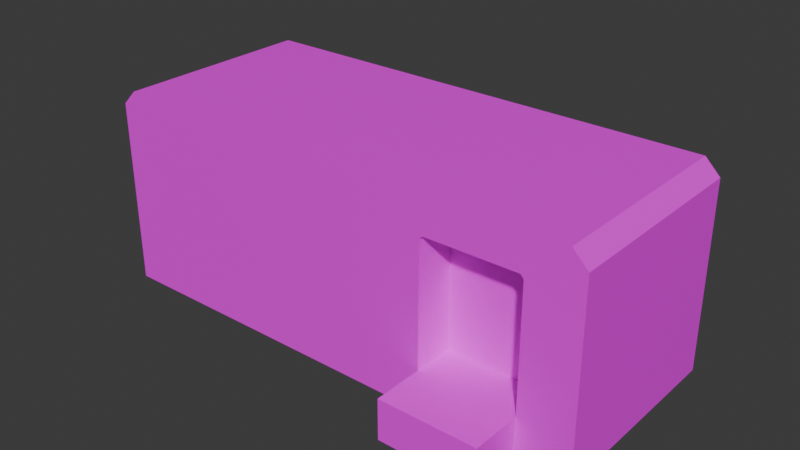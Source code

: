 # Source: OneByTwoAsym.blend  (saved by Blender 5.0.119; exported with 4.5.12 LTS)
import bpy
from mathutils import Matrix  # noqa: F401  (used for matrix-valued properties, if any)

bpy.ops.wm.read_factory_settings(use_empty=True)
scene = bpy.context.scene
scene.name = 'Scene'

# ---- collections
col_collection = bpy.data.collections.new('Collection'); scene.collection.children.link(col_collection)

# ---- images (referenced by path relative to the original .blend; pixels are not part of the script)
import os
ASSET_DIR = os.environ.get("B2B_ASSET_DIR", "")  # directory of the original .blend (textures are referenced by path, not embedded)
HERE = os.path.dirname(os.path.abspath(__file__))  # packed textures are extracted next to this script under _unpacked/

def load_image(name, relpath, width, height, colorspace="sRGB"):
    """Load a texture the original file referenced (path relative to the .blend, or extracted next to this script)."""
    p = next((c for c in (os.path.join(HERE, relpath), os.path.join(ASSET_DIR, relpath)) if relpath and os.path.exists(c)), "")
    if p:
        img = bpy.data.images.load(p, check_existing=True)
        img.name = name
    else:  # same state as the original file: an image datablock whose file is absent (Cycles renders it pink)
        img = bpy.data.images.new(name, width, height)
        img.source = "FILE"
        img.filepath = "//" + (relpath or name)
    img.colorspace_settings.name = colorspace
    return img
img_base_material_base_color_001 = load_image('Base Material Base Color.001', 'missing.png', 1024, 1024, 'sRGB')

# ---- materials (node trees are filled in below, after node groups)
mat_base_material_001 = bpy.data.materials.new('Base Material.001')

# ---- material node trees
mat_base_material_001.use_nodes = True; mat_base_material_001.node_tree.nodes.clear()
_N = mat_base_material_001.node_tree.nodes; _L = mat_base_material_001.node_tree.links
n0 = _N.new('ShaderNodeBsdfPrincipled'); n0.name = 'Principled BSDF'; n0.location = (-200, 100)
n1 = _N.new('ShaderNodeOutputMaterial'); n1.name = 'Material Output'; n1.location = (200, 100)
n2 = _N.new('ShaderNodeTexImage'); n2.name = 'Image Texture'; n2.location = (-490, 80)
n2.image = img_base_material_base_color_001
_L.new(n0.outputs[0], n1.inputs[0])
_L.new(n2.outputs[0], n0.inputs[0])
n1.is_active_output = True

# ---- world
world_world = bpy.data.worlds.new('World'); scene.world = world_world
world_world.use_nodes = True; world_world.node_tree.nodes.clear()
_N = world_world.node_tree.nodes; _L = world_world.node_tree.links
n0 = _N.new('ShaderNodeOutputWorld'); n0.name = 'World Output'; n0.location = (200, 100)
n1 = _N.new('ShaderNodeBackground'); n1.name = 'Background'; n1.location = (-200, 100)
n1.inputs[0].default_value = (0.05088, 0.05088, 0.05088, 1.0)
_L.new(n1.outputs[0], n0.inputs[0])
n0.is_active_output = True
world_world.color = (0.05088, 0.05088, 0.05088)
world_world.sun_shadow_jitter_overblur = 0.0

# ---- meshes
me_cube_004 = bpy.data.meshes.new('Cube.004')
me_cube_004.from_pydata([(1.0, 1.0, -1.0), (-1.0, 1.0, -1.0), (1.0, 1.0, 0.85), (0.85, 1.0, 1.0), (-0.85, 1.0, 1.0), (-1.0, 1.0, 0.85), (1.0, 1.0, -1.0), (-1.0, 1.0, -1.0), (-0.48, -1.0, -0.6), (0.48, -1.0, -0.6), (-0.4472, -1.0, 0.64), (-0.48, -1.0, 0.6072), (0.48, -1.0, 0.6072), (0.4472, -1.0, 0.64), (-1.0, -1.0, -1.0), (1.0, -1.0, -1.0), (-1.0, -1.0, 0.85), (-0.85, -1.0, 1.0), (0.85, -1.0, 1.0), (1.0, -1.0, 0.85), (-0.48, -1.0, 0.6072), (-0.48, -1.0, 0.6072), (-0.4472, -1.0, 0.64), (0.4472, -1.0, 0.64), (0.48, -1.0, 0.6072), (0.48, -1.0, 0.6072), (-0.48, -1.0, 0.6072), (-0.48, -1.0, 0.6072), (-0.4472, -1.0, 0.64), (-0.4472, -1.0, 0.64), (0.48, -1.0, 0.6072), (0.48, -1.0, 0.6072), (0.4472, -1.0, 0.64), (0.4472, -1.0, 0.64), (0.4472, -1.0, 0.64), (-0.4472, -1.0, 0.64), (0.48, -1.0, 0.6072), (0.48, -1.0, 0.6072), (-0.48, -1.0, 0.6072), (-0.48, -1.0, 0.6072), (-0.4472, -1.0, 0.64), (0.4472, -1.0, 0.64), (0.48, -1.0, 0.6072), (0.48, -1.0, 0.6072), (0.4472, -1.0, 0.64), (0.4472, -1.0, 0.64), (-0.4472, -1.0, 0.64), (-0.4472, -1.0, 0.64), (0.4472, -1.0, 0.64), (0.4472, -1.0, 0.64), (-0.4472, -1.0, 0.64), (0.4472, -1.0, 0.64), (0.48, -1.0, 0.6072), (0.48, -1.0, 0.6072), (-0.4472, -1.0, 0.64), (-0.4472, -1.0, 0.64), (-0.48, -1.0, 0.6072), (-0.48, -1.0, 0.6072), (-0.48, -1.0, 0.6072), (-0.48, -1.0, 0.6072), (-0.48, -0.6, -0.6), (0.4472, -1.0, 0.64), (0.48, -0.6, 0.6072), (0.48, -1.0, -0.6006), (-0.48, -0.6, -0.603), (-0.4472, -1.0, 0.64), (0.48, -0.6, -0.6), (-0.48, -1.0, -0.603), (-0.48, -1.0, 0.6072), (0.48, -1.0, 0.6072), (0.48, -1.0, -0.6), (-0.48, -1.0, -0.6), (0.4472, -0.6, 0.64), (-0.4472, -0.6, 0.64), (-0.48, -0.6, 0.6072), (0.48, -0.6, -0.6006), (-1.0, -1.0, -1.0), (1.0, -1.0, -1.0), (-0.48, -1.0, -1.0), (0.48, -1.0, -1.0), (-0.48, -1.5, -0.6), (0.48, -1.5, -0.6), (-0.48, -1.5, -1.0), (0.48, -1.5, -1.0), (-2.52, 1.0, -0.6), (-3.48, 1.0, -0.6), (-2.553, 1.0, 0.64), (-2.52, 1.0, 0.6072), (-3.48, 1.0, 0.6072), (-3.447, 1.0, 0.64), (-2.0, 1.0, -1.0), (-4.0, 1.0, -1.0), (-2.0, 1.0, 0.85), (-2.15, 1.0, 1.0), (-3.85, 1.0, 1.0), (-4.0, 1.0, 0.85), (-2.52, 1.0, 0.6072), (-2.52, 1.0, 0.6072), (-2.553, 1.0, 0.64), (-3.447, 1.0, 0.64), (-3.48, 1.0, 0.6072), (-3.48, 1.0, 0.6072), (-2.52, 1.0, 0.6072), (-2.52, 1.0, 0.6072), (-2.553, 1.0, 0.64), (-2.553, 1.0, 0.64), (-3.48, 1.0, 0.6072), (-3.48, 1.0, 0.6072), (-3.447, 1.0, 0.64), (-3.447, 1.0, 0.64), (-3.447, 1.0, 0.64), (-2.553, 1.0, 0.64), (-3.48, 1.0, 0.6072), (-3.48, 1.0, 0.6072), (-2.52, 1.0, 0.6072), (-2.52, 1.0, 0.6072), (-2.553, 1.0, 0.64), (-3.447, 1.0, 0.64), (-3.48, 1.0, 0.6072), (-3.48, 1.0, 0.6072), (-3.447, 1.0, 0.64), (-3.447, 1.0, 0.64), (-2.553, 1.0, 0.64), (-2.553, 1.0, 0.64), (-3.447, 1.0, 0.64), (-3.447, 1.0, 0.64), (-2.553, 1.0, 0.64), (-3.447, 1.0, 0.64), (-3.48, 1.0, 0.6072), (-3.48, 1.0, 0.6072), (-2.553, 1.0, 0.64), (-2.553, 1.0, 0.64), (-2.52, 1.0, 0.6072), (-2.52, 1.0, 0.6072), (-2.52, 1.0, 0.6072), (-2.52, 1.0, 0.6072), (-2.52, 0.6, -0.6), (-3.447, 1.0, 0.64), (-3.48, 0.6, 0.6072), (-3.48, 1.0, -0.6006), (-2.52, 0.6, -0.603), (-2.553, 1.0, 0.64), (-3.48, 0.6, -0.6), (-2.52, 1.0, -0.603), (-2.52, 1.0, 0.6072), (-3.48, 1.0, 0.6072), (-3.48, 1.0, -0.6), (-2.52, 1.0, -0.6), (-3.447, 0.6, 0.64), (-2.553, 0.6, 0.64), (-2.52, 0.6, 0.6072), (-3.48, 0.6, -0.6006), (-2.0, 1.0, -1.0), (-4.0, 1.0, -1.0), (-2.52, 1.0, -1.0), (-3.48, 1.0, -1.0), (-2.52, 1.5, -0.6), (-3.48, 1.5, -0.6), (-2.52, 1.5, -1.0), (-3.48, 1.5, -1.0), (-3.48, -1.0, -0.6), (-2.52, -1.0, -0.6), (-3.447, -1.0, 0.64), (-3.48, -1.0, 0.6072), (-2.52, -1.0, 0.6072), (-2.553, -1.0, 0.64), (-4.0, -1.0, -1.0), (-2.0, -1.0, -1.0), (-4.0, -1.0, 0.85), (-3.85, -1.0, 1.0), (-2.15, -1.0, 1.0), (-2.0, -1.0, 0.85), (-3.48, -1.0, 0.6072), (-3.48, -1.0, 0.6072), (-3.447, -1.0, 0.64), (-2.553, -1.0, 0.64), (-2.52, -1.0, 0.6072), (-2.52, -1.0, 0.6072), (-3.48, -1.0, 0.6072), (-3.48, -1.0, 0.6072), (-3.447, -1.0, 0.64), (-3.447, -1.0, 0.64), (-2.52, -1.0, 0.6072), (-2.52, -1.0, 0.6072), (-2.553, -1.0, 0.64), (-2.553, -1.0, 0.64), (-2.553, -1.0, 0.64), (-3.447, -1.0, 0.64), (-2.52, -1.0, 0.6072), (-2.52, -1.0, 0.6072), (-3.48, -1.0, 0.6072), (-3.48, -1.0, 0.6072), (-3.447, -1.0, 0.64), (-2.553, -1.0, 0.64), (-2.52, -1.0, 0.6072), (-2.52, -1.0, 0.6072), (-2.553, -1.0, 0.64), (-2.553, -1.0, 0.64), (-3.447, -1.0, 0.64), (-3.447, -1.0, 0.64), (-2.553, -1.0, 0.64), (-2.553, -1.0, 0.64), (-3.447, -1.0, 0.64), (-2.553, -1.0, 0.64), (-2.52, -1.0, 0.6072), (-2.52, -1.0, 0.6072), (-3.447, -1.0, 0.64), (-3.447, -1.0, 0.64), (-3.48, -1.0, 0.6072), (-3.48, -1.0, 0.6072), (-3.48, -1.0, 0.6072), (-3.48, -1.0, 0.6072), (-3.48, -0.6, -0.6), (-2.553, -1.0, 0.64), (-2.52, -0.6, 0.6072), (-2.52, -1.0, -0.6006), (-3.48, -0.6, -0.603), (-3.447, -1.0, 0.64), (-2.52, -0.6, -0.6), (-3.48, -1.0, -0.603), (-3.48, -1.0, 0.6072), (-2.52, -1.0, 0.6072), (-2.52, -1.0, -0.6), (-3.48, -1.0, -0.6), (-2.553, -0.6, 0.64), (-3.447, -0.6, 0.64), (-3.48, -0.6, 0.6072), (-2.52, -0.6, -0.6006), (-4.0, -1.0, -1.0), (-2.0, -1.0, -1.0), (-3.48, -1.0, -1.0), (-2.52, -1.0, -1.0), (-3.48, -1.5, -0.6), (-2.52, -1.5, -0.6), (-3.48, -1.5, -1.0), (-2.52, -1.5, -1.0)], [], [(17, 4, 93, 170), (16, 171, 229, 76), (1, 0, 6, 7), (4, 17, 18, 3), (2, 19, 77, 6), (3, 18, 19, 2), (6, 77, 76, 7), (37, 24, 34, 35, 20, 39, 40, 41), (9, 79, 15), (27, 29, 54, 58), (33, 31, 42, 44), (9, 15, 77, 19, 53, 30, 52, 25, 42, 31, 43, 12, 36, 24, 37, 63, 70), (29, 33, 44, 54), (56, 46, 28, 26), (36, 12, 13, 10, 11, 38, 50, 51), (46, 48, 32, 28), (48, 52, 30, 32), (45, 43, 31, 33), (28, 32, 49, 47), (32, 30, 53, 49), (55, 45, 33, 29), (26, 28, 47, 57), (59, 55, 29, 27), (44, 42, 25, 23), (14, 8, 71, 67, 68, 39, 20, 38, 11, 59, 27, 58, 21, 56, 26, 57, 16, 76), (54, 44, 23, 22), (13, 12, 43, 45), (22, 23, 48, 46), (57, 47, 17, 16), (23, 25, 52, 48), (47, 49, 18, 17), (49, 53, 19, 18), (58, 54, 22, 21), (10, 13, 45, 55), (21, 22, 46, 56), (11, 10, 55, 59), (24, 36, 51, 50, 38, 20, 35, 34), (40, 39, 68, 65), (8, 80, 81, 9, 70, 66, 60, 71), (41, 40, 65, 61), (15, 79, 78, 14, 76, 77), (37, 41, 61, 69), (78, 8, 14), (79, 9, 81, 83), (37, 69, 63), (60, 66, 75, 62, 72, 73, 74, 64), (68, 67, 64, 74), (69, 61, 72, 62), (61, 65, 73, 72), (65, 68, 74, 73), (63, 69, 62, 75), (83, 81, 80, 82), (8, 78, 82, 80), (78, 79, 83, 82), (95, 168, 169, 94), (113, 100, 110, 111, 96, 115, 116, 117), (153, 228, 168, 95), (85, 155, 91), (103, 105, 130, 134), (109, 107, 118, 120), (85, 91, 153, 95, 129, 106, 128, 101, 118, 107, 119, 88, 112, 100, 113, 139, 146), (105, 109, 120, 130), (132, 122, 104, 102), (112, 88, 89, 86, 87, 114, 126, 127), (122, 124, 108, 104), (124, 128, 106, 108), (121, 119, 107, 109), (104, 108, 125, 123), (108, 106, 129, 125), (131, 121, 109, 105), (102, 104, 123, 133), (135, 131, 105, 103), (120, 118, 101, 99), (90, 84, 147, 143, 144, 115, 96, 114, 87, 135, 103, 134, 97, 132, 102, 133, 92, 152), (130, 120, 99, 98), (89, 88, 119, 121), (98, 99, 124, 122), (133, 123, 93, 92), (99, 101, 128, 124), (123, 125, 94, 93), (125, 129, 95, 94), (134, 130, 98, 97), (86, 89, 121, 131), (97, 98, 122, 132), (87, 86, 131, 135), (100, 112, 127, 126, 114, 96, 111, 110), (116, 115, 144, 141), (84, 156, 157, 85, 146, 142, 136, 147), (117, 116, 141, 137), (91, 155, 154, 90, 152, 153), (113, 117, 137, 145), (154, 84, 90), (155, 85, 157, 159), (113, 145, 139), (136, 142, 151, 138, 148, 149, 150, 140), (144, 143, 140, 150), (145, 137, 148, 138), (137, 141, 149, 148), (141, 144, 150, 149), (139, 145, 138, 151), (159, 157, 156, 158), (84, 154, 158, 156), (154, 155, 159, 158), (94, 169, 170, 93), (7, 152, 92, 5), (76, 229, 152, 7), (152, 229, 228, 153), (189, 176, 186, 187, 172, 191, 192, 193), (161, 231, 167), (179, 181, 206, 210), (185, 183, 194, 196), (161, 167, 229, 171, 205, 182, 204, 177, 194, 183, 195, 164, 188, 176, 189, 215, 222), (181, 185, 196, 206), (208, 198, 180, 178), (188, 164, 165, 162, 163, 190, 202, 203), (198, 200, 184, 180), (200, 204, 182, 184), (197, 195, 183, 185), (180, 184, 201, 199), (184, 182, 205, 201), (207, 197, 185, 181), (178, 180, 199, 209), (211, 207, 181, 179), (196, 194, 177, 175), (166, 160, 223, 219, 220, 191, 172, 190, 163, 211, 179, 210, 173, 208, 178, 209, 168, 228), (206, 196, 175, 174), (165, 164, 195, 197), (174, 175, 200, 198), (209, 199, 169, 168), (175, 177, 204, 200), (199, 201, 170, 169), (201, 205, 171, 170), (210, 206, 174, 173), (162, 165, 197, 207), (173, 174, 198, 208), (163, 162, 207, 211), (176, 188, 203, 202, 190, 172, 187, 186), (192, 191, 220, 217), (160, 232, 233, 161, 222, 218, 212, 223), (193, 192, 217, 213), (167, 231, 230, 166, 228, 229), (189, 193, 213, 221), (230, 160, 166), (231, 161, 233, 235), (189, 221, 215), (212, 218, 227, 214, 224, 225, 226, 216), (220, 219, 216, 226), (221, 213, 224, 214), (213, 217, 225, 224), (217, 220, 226, 225), (215, 221, 214, 227), (235, 233, 232, 234), (160, 230, 234, 232), (230, 231, 235, 234), (16, 17, 170, 171), (4, 5, 92, 93), (0, 7, 5, 2, 6, 1), (2, 5, 4, 3)])
_uv = me_cube_004.uv_layers.new(name='UVMap')
_uv.uv.foreach_set('vector', [0.988, 0.3705, 0.741, 0.3705, 0.741, 0.2099, 0.988, 0.2099, 0.01852, 0.3705, 0.01852, 0.247, 0.247, 0.247, 0.247, 0.3705, 0.4755, 0.6175, 0.4755, 0.6175, 0.4755, 0.6175, 0.4755, 0.6175, 0.741, 0.3705, 0.988, 0.3705, 0.988, 0.5804, 0.741, 0.5804, 0.247, 0.8645, 0.247, 0.6175, 0.4755, 0.6175, 0.4755, 0.8645, 0.741, 0.5804, 0.988, 0.5804, 0.988, 0.599, 0.741, 0.599, 0.494, 6.871e-09, 0.741, -4.416e-09, 0.741, 0.247, 0.494, 0.247, 0.4755, 0.6175, 0.4755, 0.6175, 0.4755, 0.6175, 0.4755, 0.6175, 0.4755, 0.6175, 0.4755, 0.6175, 0.4755, 0.6175, 0.4755, 0.6175, 0.1976, 0.5533, 0.247, 0.5533, 0.247, 0.6175, 0.4755, 0.6175, 0.4755, 0.6175, 0.4755, 0.6175, 0.4755, 0.6175, 0.4755, 0.6175, 0.4755, 0.6175, 0.4755, 0.6175, 0.4755, 0.6175, 0.1976, 0.5533, 0.247, 0.6175, 0.247, 0.6175, 0.01852, 0.6175, 0.04852, 0.5533, 0.04852, 0.5533, 0.04852, 0.5533, 0.04852, 0.5533, 0.04852, 0.5533, 0.04852, 0.5533, 0.04852, 0.5533, 0.04852, 0.5533, 0.04852, 0.5533, 0.04852, 0.5533, 0.04852, 0.5533, 0.1977, 0.5533, 0.1976, 0.5533, 0.4755, 0.6175, 0.4755, 0.6175, 0.4755, 0.6175, 0.4755, 0.6175, 0.4755, 0.6175, 0.4755, 0.6175, 0.4755, 0.6175, 0.4755, 0.6175, 0.4755, 0.6175, 0.4755, 0.6175, 0.4755, 0.6175, 0.4755, 0.6175, 0.4755, 0.6175, 0.4755, 0.6175, 0.4755, 0.6175, 0.4755, 0.6175, 0.4755, 0.6175, 0.4755, 0.6175, 0.4755, 0.6175, 0.4755, 0.6175, 0.4755, 0.6175, 0.4755, 0.6175, 0.4755, 0.6175, 0.4755, 0.6175, 0.4755, 0.6175, 0.4755, 0.6175, 0.4755, 0.6175, 0.4755, 0.6175, 0.4755, 0.6175, 0.4755, 0.6175, 0.4755, 0.6175, 0.4755, 0.6175, 0.4755, 0.6175, 0.4755, 0.6175, 0.4755, 0.6175, 0.4755, 0.6175, 0.4755, 0.6175, 0.4755, 0.6175, 0.4755, 0.6175, 0.4755, 0.6175, 0.4755, 0.6175, 0.4755, 0.6175, 0.4755, 0.6175, 0.4755, 0.6175, 0.4755, 0.6175, 0.4755, 0.6175, 0.4755, 0.6175, 0.4755, 0.6175, 0.4755, 0.6175, 0.4755, 0.6175, 0.4755, 0.6175, 0.4755, 0.6175, 0.247, 0.3705, 0.1976, 0.4347, 0.1976, 0.4347, 0.198, 0.4347, 0.04852, 0.4347, 0.04852, 0.4347, 0.04852, 0.4347, 0.04852, 0.4347, 0.04852, 0.4347, 0.04852, 0.4347, 0.04852, 0.4347, 0.04852, 0.4347, 0.04852, 0.4347, 0.04852, 0.4347, 0.04852, 0.4347, 0.04852, 0.4347, 0.01852, 0.3705, 0.247, 0.3705, 0.4755, 0.6175, 0.4755, 0.6175, 0.4755, 0.6175, 0.4755, 0.6175, 0.04446, 0.5492, 0.04852, 0.5533, 0.04852, 0.5533, 0.04446, 0.5492, 0.4755, 0.6175, 0.4755, 0.6175, 0.4755, 0.6175, 0.4755, 0.6175, 0.04852, 0.4347, 0.04446, 0.4388, 2.952e-08, 0.389, 0.01852, 0.3705, 0.4755, 0.6175, 0.4755, 0.6175, 0.4755, 0.6175, 0.4755, 0.6175, 0.04446, 0.4388, 0.04446, 0.5492, 1.367e-08, 0.599, 2.952e-08, 0.389, 0.04446, 0.5492, 0.04852, 0.5533, 0.01852, 0.6175, 1.367e-08, 0.599, 0.4755, 0.6175, 0.4755, 0.6175, 0.4755, 0.6175, 0.4755, 0.6175, 0.4755, 0.6175, 0.4755, 0.6175, 0.4755, 0.6175, 0.4755, 0.6175, 0.4755, 0.6175, 0.4755, 0.6175, 0.4755, 0.6175, 0.4755, 0.6175, 0.04852, 0.4347, 0.04446, 0.4388, 0.04446, 0.4388, 0.04852, 0.4347, 0.4755, 0.6175, 0.4755, 0.6175, 0.4755, 0.6175, 0.4755, 0.6175, 0.4755, 0.6175, 0.4755, 0.6175, 0.4755, 0.6175, 0.4755, 0.6175, 0.4755, 0.6175, 0.4755, 0.6175, 0.4755, 0.6175, 0.4755, 0.6175, 0.5249, 0.771, 0.5866, 0.771, 0.5866, 0.8896, 0.5249, 0.8896, 0.5249, 0.8896, 0.4755, 0.8896, 0.4755, 0.771, 0.5249, 0.771, 0.4755, 0.6175, 0.4755, 0.6175, 0.4755, 0.6175, 0.4755, 0.6175, 0.4755, 0.6175, 0.4755, 0.6175, 0.4755, 0.6175, 0.4755, 0.6175, 0.4755, 0.6175, 0.4755, 0.6175, 0.4755, 0.6175, 0.4755, 0.6175, 0.4755, 0.6175, 0.4755, 0.6175, 0.247, 0.4347, 0.1976, 0.4347, 0.247, 0.3705, 0.7719, 0.9513, 0.7225, 0.9513, 0.7225, 0.8896, 0.7719, 0.8896, 0.4755, 0.6175, 0.4755, 0.6175, 0.4755, 0.6175, 0.594, 0.7706, 0.4755, 0.7706, 0.4755, 0.7707, 0.4755, 0.6215, 0.4795, 0.6175, 0.59, 0.6175, 0.594, 0.6215, 0.594, 0.771, 0.9299, 0.6175, 0.9299, 0.7669, 0.8805, 0.7669, 0.8805, 0.6175, 0.3458, 0.8645, 0.3458, 0.8685, 0.2964, 0.8685, 0.2964, 0.8645, 0.3458, 0.8685, 0.3458, 0.979, 0.2964, 0.979, 0.2964, 0.8685, 0.3458, 0.979, 0.3458, 0.983, 0.2964, 0.983, 0.2964, 0.979, 0.9299, 0.7666, 0.9299, 0.6175, 0.9793, 0.6175, 0.9793, 0.7666, 0.2346, 0.983, 0.1852, 0.983, 0.1852, 0.8645, 0.2346, 0.8645, 0.5249, 0.8896, 0.5743, 0.8896, 0.5743, 0.9513, 0.5249, 0.9513, 0.06175, 0.983, 0.06175, 0.8645, 0.1235, 0.8645, 0.1235, 0.983, 0.01852, 0.6175, 0.01852, 0.8645, 9.826e-10, 0.8645, 1.963e-08, 0.6175, 0.4755, 0.6175, 0.4755, 0.6175, 0.4755, 0.6215, 0.4755, 0.732, 0.4755, 0.736, 0.4755, 0.736, 0.4755, 0.732, 0.4755, 0.6215, 0.247, 0.6175, 0.247, 0.8645, 0.01852, 0.8645, 0.01852, 0.6175, 0.4446, 0.5533, 0.494, 0.5533, 0.494, 0.6175, 0.4755, 0.6175, 0.4755, 0.6175, 0.4755, 0.6175, 0.4755, 0.6175, 0.4755, 0.6175, 0.4755, 0.6175, 0.4755, 0.6175, 0.4755, 0.6175, 0.4446, 0.5533, 0.494, 0.6175, 0.494, 0.6175, 0.2655, 0.6175, 0.2955, 0.5533, 0.2955, 0.5533, 0.2955, 0.5533, 0.2955, 0.5533, 0.2955, 0.5533, 0.2955, 0.5533, 0.2955, 0.5533, 0.2955, 0.5533, 0.2955, 0.5533, 0.2955, 0.5533, 0.2955, 0.5533, 0.4447, 0.5533, 0.4446, 0.5533, 0.4755, 0.6175, 0.4755, 0.6175, 0.4755, 0.6175, 0.4755, 0.6175, 0.4755, 0.6175, 0.4755, 0.6175, 0.4755, 0.6175, 0.4755, 0.6175, 0.4755, 0.6175, 0.4755, 0.6175, 0.4755, 0.6215, 0.4755, 0.732, 0.4755, 0.736, 0.4755, 0.736, 0.4755, 0.732, 0.4755, 0.6215, 0.4755, 0.6175, 0.4755, 0.6175, 0.4755, 0.6175, 0.4755, 0.6175, 0.4755, 0.6175, 0.4755, 0.6175, 0.4755, 0.6175, 0.4755, 0.6175, 0.4755, 0.6175, 0.4755, 0.6175, 0.4755, 0.6175, 0.4755, 0.6175, 0.4755, 0.6175, 0.4755, 0.6175, 0.4755, 0.6175, 0.4755, 0.6175, 0.4755, 0.6175, 0.4755, 0.6175, 0.4755, 0.6175, 0.4755, 0.6175, 0.4755, 0.6175, 0.4755, 0.6175, 0.4755, 0.6175, 0.4755, 0.6175, 0.4755, 0.6175, 0.4755, 0.6175, 0.4755, 0.6175, 0.4755, 0.6175, 0.4755, 0.6175, 0.4755, 0.6175, 0.4755, 0.6175, 0.4755, 0.6175, 0.4755, 0.6175, 0.4755, 0.6175, 0.4755, 0.6175, 0.4755, 0.6175, 0.494, 0.3705, 0.4446, 0.4347, 0.4446, 0.4347, 0.445, 0.4347, 0.2955, 0.4347, 0.2955, 0.4347, 0.2955, 0.4347, 0.2955, 0.4347, 0.2955, 0.4347, 0.2955, 0.4347, 0.2955, 0.4347, 0.2955, 0.4347, 0.2955, 0.4347, 0.2955, 0.4347, 0.2955, 0.4347, 0.2955, 0.4347, 0.2655, 0.3705, 0.494, 0.3705, 0.4755, 0.6175, 0.4755, 0.6175, 0.4755, 0.6175, 0.4755, 0.6175, 0.4755, 0.6175, 0.4755, 0.6175, 0.4755, 0.6175, 0.4755, 0.6175, 0.4755, 0.6175, 0.4755, 0.6175, 0.4755, 0.6175, 0.4755, 0.6175, 0.2955, 0.4347, 0.2915, 0.4388, 0.247, 0.389, 0.2655, 0.3705, 0.4755, 0.6175, 0.4755, 0.6175, 0.4755, 0.6175, 0.4755, 0.6175, 0.2915, 0.4388, 0.2915, 0.5492, 0.247, 0.599, 0.247, 0.389, 0.2915, 0.5492, 0.2955, 0.5533, 0.2655, 0.6175, 0.247, 0.599, 0.4755, 0.6175, 0.4755, 0.6175, 0.4755, 0.6175, 0.4755, 0.6175, 0.4755, 0.6175, 0.4755, 0.6175, 0.4755, 0.6175, 0.4755, 0.6175, 0.4755, 0.6175, 0.4755, 0.6175, 0.4755, 0.6175, 0.4755, 0.6175, 0.4755, 0.6175, 0.4755, 0.6175, 0.4755, 0.6175, 0.4755, 0.6175, 0.4755, 0.6175, 0.4755, 0.6175, 0.4755, 0.6215, 0.4755, 0.732, 0.4755, 0.736, 0.4755, 0.736, 0.4755, 0.732, 0.4755, 0.6215, 0.4755, 0.6175, 0.4755, 0.6175, 0.4755, 0.6175, 0.4755, 0.6175, 0.7472, 0.771, 0.8089, 0.771, 0.8089, 0.8896, 0.7472, 0.8896, 0.7472, 0.8896, 0.6978, 0.8896, 0.6978, 0.771, 0.7472, 0.771, 0.4755, 0.6175, 0.4755, 0.6175, 0.4755, 0.6175, 0.4755, 0.6175, 0.4755, 0.6175, 0.4755, 0.6175, 0.4755, 0.6175, 0.4755, 0.6175, 0.4755, 0.6175, 0.4755, 0.6175, 0.4755, 0.6175, 0.4755, 0.6175, 0.4755, 0.6175, 0.4755, 0.6175, 0.494, 0.4347, 0.4446, 0.4347, 0.494, 0.3705, 0.6237, 0.9513, 0.5743, 0.9513, 0.5743, 0.8896, 0.6237, 0.8896, 0.4755, 0.6175, 0.4755, 0.6175, 0.4755, 0.6175, 0.7126, 0.7706, 0.594, 0.7706, 0.594, 0.7707, 0.594, 0.6215, 0.5981, 0.6175, 0.7085, 0.6175, 0.7126, 0.6215, 0.7126, 0.771, 0.8805, 0.6215, 0.8805, 0.771, 0.8311, 0.771, 0.8311, 0.6215, 0.8583, 0.7751, 0.8583, 0.771, 0.9077, 0.771, 0.9077, 0.7751, 0.5249, 0.8896, 0.5249, 1.0, 0.4755, 1.0, 0.4755, 0.8896, 0.8805, 0.6175, 0.8805, 0.6215, 0.8311, 0.6215, 0.8311, 0.6175, 0.8583, 0.9242, 0.8583, 0.7751, 0.9077, 0.7751, 0.9077, 0.9242, 0.3952, 0.983, 0.3458, 0.983, 0.3458, 0.8645, 0.3952, 0.8645, 0.6237, 0.8896, 0.6731, 0.8896, 0.6731, 0.9513, 0.6237, 0.9513, 0.1235, 0.983, 0.1235, 0.8645, 0.1852, 0.8645, 0.1852, 0.983, 0.741, 2.945e-09, 0.988, 1.374e-08, 0.988, 0.2099, 0.741, 0.2099, 0.494, 0.247, 0.494, 0.3705, 0.2655, 0.3705, 0.2655, 0.247, 0.741, 0.247, 0.741, 0.3705, 0.494, 0.3705, 0.494, 0.247, 0.494, 0.3705, 0.741, 0.3705, 0.741, 0.6175, 0.494, 0.6175, 0.4755, 0.6175, 0.4755, 0.6175, 0.4755, 0.6215, 0.4755, 0.732, 0.4755, 0.736, 0.4755, 0.736, 0.4755, 0.732, 0.4755, 0.6215, 0.1976, 0.1828, 0.247, 0.1828, 0.247, 0.247, 0.4755, 0.6175, 0.4755, 0.6175, 0.4755, 0.6175, 0.4755, 0.6175, 0.4755, 0.6175, 0.4755, 0.6175, 0.4755, 0.6175, 0.4755, 0.6175, 0.1976, 0.1828, 0.247, 0.247, 0.247, 0.247, 0.01852, 0.247, 0.04852, 0.1828, 0.04852, 0.1828, 0.04852, 0.1828, 0.04852, 0.1828, 0.04852, 0.1828, 0.04852, 0.1828, 0.04852, 0.1828, 0.04852, 0.1828, 0.04852, 0.1828, 0.04852, 0.1828, 0.04852, 0.1828, 0.1977, 0.1828, 0.1976, 0.1828, 0.4755, 0.6175, 0.4755, 0.6175, 0.4755, 0.6175, 0.4755, 0.6175, 0.4755, 0.6175, 0.4755, 0.6175, 0.4755, 0.6175, 0.4755, 0.6175, 0.4755, 0.6175, 0.4755, 0.6175, 0.4755, 0.6215, 0.4755, 0.732, 0.4755, 0.736, 0.4755, 0.736, 0.4755, 0.732, 0.4755, 0.6215, 0.4755, 0.6175, 0.4755, 0.6175, 0.4755, 0.6175, 0.4755, 0.6175, 0.4755, 0.6175, 0.4755, 0.6175, 0.4755, 0.6175, 0.4755, 0.6175, 0.4755, 0.6175, 0.4755, 0.6175, 0.4755, 0.6175, 0.4755, 0.6175, 0.4755, 0.6175, 0.4755, 0.6175, 0.4755, 0.6175, 0.4755, 0.6175, 0.4755, 0.6175, 0.4755, 0.6175, 0.4755, 0.6175, 0.4755, 0.6175, 0.4755, 0.6175, 0.4755, 0.6175, 0.4755, 0.6175, 0.4755, 0.6175, 0.4755, 0.6175, 0.4755, 0.6175, 0.4755, 0.6175, 0.4755, 0.6175, 0.4755, 0.6175, 0.4755, 0.6175, 0.4755, 0.6175, 0.4755, 0.6175, 0.4755, 0.6175, 0.4755, 0.6175, 0.4755, 0.6175, 0.4755, 0.6175, 0.247, 1.865e-08, 0.1976, 0.06422, 0.1976, 0.06422, 0.198, 0.06422, 0.04852, 0.06422, 0.04852, 0.06422, 0.04852, 0.06422, 0.04852, 0.06422, 0.04852, 0.06422, 0.04852, 0.06422, 0.04852, 0.06422, 0.04852, 0.06422, 0.04852, 0.06422, 0.04852, 0.06422, 0.04852, 0.06422, 0.04852, 0.06422, 0.01852, 1.399e-09, 0.247, 1.865e-08, 0.4755, 0.6175, 0.4755, 0.6175, 0.4755, 0.6175, 0.4755, 0.6175, 0.4755, 0.6175, 0.4755, 0.6175, 0.4755, 0.6175, 0.4755, 0.6175, 0.4755, 0.6175, 0.4755, 0.6175, 0.4755, 0.6175, 0.4755, 0.6175, 0.04852, 0.06422, 0.04446, 0.06827, 5.749e-08, 0.01852, 0.01852, 1.399e-09, 0.4755, 0.6175, 0.4755, 0.6175, 0.4755, 0.6175, 0.4755, 0.6175, 0.04446, 0.06827, 0.04446, 0.1787, 4.164e-08, 0.2285, 5.749e-08, 0.01852, 0.04446, 0.1787, 0.04852, 0.1828, 0.01852, 0.247, 4.164e-08, 0.2285, 0.4755, 0.6175, 0.4755, 0.6175, 0.4755, 0.6175, 0.4755, 0.6175, 0.4755, 0.6175, 0.4755, 0.6175, 0.4755, 0.6175, 0.4755, 0.6175, 0.4755, 0.6175, 0.4755, 0.6175, 0.4755, 0.6175, 0.4755, 0.6175, 0.4755, 0.6175, 0.4755, 0.6175, 0.4755, 0.6175, 0.4755, 0.6175, 0.4755, 0.6175, 0.4755, 0.6175, 0.4755, 0.6215, 0.4755, 0.732, 0.4755, 0.736, 0.4755, 0.736, 0.4755, 0.732, 0.4755, 0.6215, 0.4755, 0.6175, 0.4755, 0.6175, 0.4755, 0.6175, 0.4755, 0.6175, 0.6484, 0.8896, 0.5866, 0.8896, 0.5866, 0.771, 0.6484, 0.771, 0.6484, 0.771, 0.6978, 0.771, 0.6978, 0.8896, 0.6484, 0.8896, 0.4755, 0.6175, 0.4755, 0.6175, 0.4755, 0.6175, 0.4755, 0.6175, 0.4755, 0.6175, 0.4755, 0.6175, 0.4755, 0.6175, 0.4755, 0.6175, 0.4755, 0.6175, 0.4755, 0.6175, 0.4755, 0.6175, 0.4755, 0.6175, 0.4755, 0.6175, 0.4755, 0.6175, 0.247, 0.06422, 0.1976, 0.06422, 0.247, 1.865e-08, 0.9571, 0.9819, 0.9077, 0.9819, 0.9077, 0.9201, 0.9571, 0.9201, 0.4755, 0.6175, 0.4755, 0.6175, 0.4755, 0.6175, 0.8311, 0.7706, 0.7126, 0.7706, 0.7126, 0.7707, 0.7126, 0.6215, 0.7166, 0.6175, 0.8271, 0.6175, 0.8311, 0.6215, 0.8311, 0.771, 0.8583, 0.7751, 0.8583, 0.9245, 0.8089, 0.9245, 0.8089, 0.7751, 0.4446, 0.8645, 0.4446, 0.8685, 0.3952, 0.8685, 0.3952, 0.8645, 0.4446, 0.8685, 0.4446, 0.979, 0.3952, 0.979, 0.3952, 0.8685, 0.8583, 0.771, 0.8583, 0.7751, 0.8089, 0.7751, 0.8089, 0.771, 0.9077, 0.9201, 0.9077, 0.771, 0.9571, 0.771, 0.9571, 0.9201, 0.2964, 0.983, 0.247, 0.983, 0.247, 0.8645, 0.2964, 0.8645, 0.6731, 0.8896, 0.7225, 0.8896, 0.7225, 0.9513, 0.6731, 0.9513, 0.06175, 0.8645, 0.06175, 0.983, -6.072e-10, 0.983, 8.344e-09, 0.8645, 0.01852, 0.3705, 2.952e-08, 0.389, 4.164e-08, 0.2285, 0.01852, 0.247, 0.247, 0.2285, 0.2655, 0.247, 0.2655, 0.3705, 0.247, 0.389, 0.494, 1.521e-08, 0.494, 0.247, 0.2655, 0.247, 0.2655, -2.037e-09, 0.494, 1.521e-08, 0.494, 0.247, 0.2655, -2.037e-09, 0.2655, 0.247, 0.247, 0.2285, 0.247, 0.01852])
me_cube_004.materials.append(mat_base_material_001)
me_cube_004.use_mirror_vertex_groups = False
me_cube_004.update()

# ---- objects
ob_cube_002 = bpy.data.objects.new('Cube.002', me_cube_004)

# ---- transforms, parenting, visibility, modifiers, constraints
ob_cube_002.location = (-15.0, 0.0, 5.0)
ob_cube_002.rotation_euler = (0.0, 0.0, 3.142)
ob_cube_002.scale = (5.0, 5.0, 5.0)
ob_cube_002.lock_rotations_4d = False
ob_cube_002.empty_display_type = 'ARROWS'
ob_cube_002.lineart.crease_threshold = 0.0

# ---- collection membership
col_collection.objects.link(ob_cube_002)

# ---- scene / render settings (as saved in the file)
scene.frame_start = 1; scene.frame_end = 250; scene.frame_set(1)
scene.render.engine = 'BLENDER_EEVEE_NEXT'
scene.render.bake_bias = 0.0
scene.render.bake_samples = 0
scene.cycles.sampling_pattern = 'TABULATED_SOBOL'
scene.eevee.use_volume_custom_range = False
bpy.context.view_layer.update()

# ---- added for rendering (the .blend has no active camera and no usable light): camera, sun
cam_auto = bpy.data.cameras.new('AutoCamera')
cam_auto.lens = 50.0
cam_auto.sensor_width = 36.0
cam_auto.clip_end = 1000.0
ob_auto_camera = bpy.data.objects.new('AutoCamera', cam_auto)
scene.collection.objects.link(ob_auto_camera)
ob_auto_camera.location = (21.0173, -34.2208, 27.8139)
ob_auto_camera.rotation_euler = (1.09748, -7.21219e-08, 0.694738)
scene.camera = ob_auto_camera
light_auto_sun = bpy.data.lights.new('AutoSun', 'SUN')
light_auto_sun.energy = 3.0
light_auto_sun.angle = 0.0523599
ob_auto_sun = bpy.data.objects.new('AutoSun', light_auto_sun)
scene.collection.objects.link(ob_auto_sun)
ob_auto_sun.rotation_euler = (0.872665, 0.174533, 0.523599)
bpy.context.view_layer.update()
